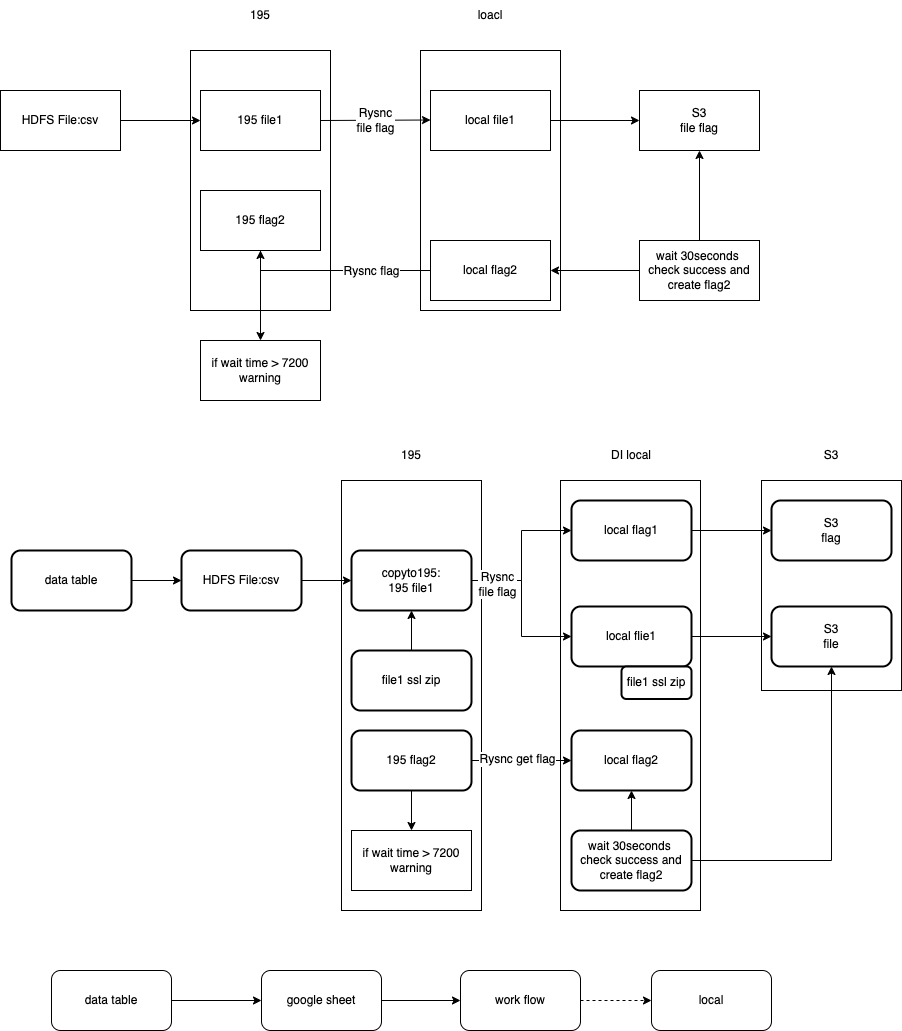

The diagram above was exported from draw.io. Its source (the exported page's mxGraphModel, read from the mxfile embedded in the PNG):
<mxGraphModel dx="1316" dy="699" grid="1" gridSize="10" guides="1" tooltips="1" connect="1" arrows="1" fold="1" page="1" pageScale="1" pageWidth="827" pageHeight="1169" math="0" shadow="0">
  <root>
    <mxCell id="0" />
    <mxCell id="1" parent="0" />
    <mxCell id="52hv9Db-lx-3J2FwMV5i-38" value="" style="rounded=0;whiteSpace=wrap;html=1;" parent="1" vertex="1">
      <mxGeometry x="800" y="690" width="140" height="210" as="geometry" />
    </mxCell>
    <mxCell id="52hv9Db-lx-3J2FwMV5i-37" value="" style="rounded=0;whiteSpace=wrap;html=1;" parent="1" vertex="1">
      <mxGeometry x="599" y="690" width="140" height="430" as="geometry" />
    </mxCell>
    <mxCell id="52hv9Db-lx-3J2FwMV5i-36" value="" style="rounded=0;whiteSpace=wrap;html=1;" parent="1" vertex="1">
      <mxGeometry x="380" y="690" width="140" height="430" as="geometry" />
    </mxCell>
    <mxCell id="tHYJCSgF18qzJPIaKIgR-18" value="" style="rounded=0;whiteSpace=wrap;html=1;" parent="1" vertex="1">
      <mxGeometry x="459" y="260" width="140" height="260" as="geometry" />
    </mxCell>
    <mxCell id="tHYJCSgF18qzJPIaKIgR-17" value="" style="rounded=0;whiteSpace=wrap;html=1;" parent="1" vertex="1">
      <mxGeometry x="229" y="260" width="140" height="260" as="geometry" />
    </mxCell>
    <mxCell id="tHYJCSgF18qzJPIaKIgR-5" value="" style="edgeStyle=orthogonalEdgeStyle;rounded=0;orthogonalLoop=1;jettySize=auto;html=1;" parent="1" source="tHYJCSgF18qzJPIaKIgR-2" target="tHYJCSgF18qzJPIaKIgR-4" edge="1">
      <mxGeometry relative="1" as="geometry" />
    </mxCell>
    <mxCell id="tHYJCSgF18qzJPIaKIgR-2" value="HDFS File:csv" style="rounded=0;whiteSpace=wrap;html=1;" parent="1" vertex="1">
      <mxGeometry x="39" y="300" width="120" height="60" as="geometry" />
    </mxCell>
    <mxCell id="tHYJCSgF18qzJPIaKIgR-4" value="195 file1" style="rounded=0;whiteSpace=wrap;html=1;" parent="1" vertex="1">
      <mxGeometry x="239" y="300" width="120" height="60" as="geometry" />
    </mxCell>
    <mxCell id="tHYJCSgF18qzJPIaKIgR-6" value="" style="endArrow=classic;html=1;rounded=0;exitX=1;exitY=0.5;exitDx=0;exitDy=0;" parent="1" source="tHYJCSgF18qzJPIaKIgR-4" edge="1">
      <mxGeometry relative="1" as="geometry">
        <mxPoint x="369" y="329.5" as="sourcePoint" />
        <mxPoint x="469" y="329.5" as="targetPoint" />
      </mxGeometry>
    </mxCell>
    <mxCell id="tHYJCSgF18qzJPIaKIgR-7" value="Rysnc&lt;br&gt;file flag" style="edgeLabel;resizable=0;html=1;align=center;verticalAlign=middle;" parent="tHYJCSgF18qzJPIaKIgR-6" connectable="0" vertex="1">
      <mxGeometry relative="1" as="geometry" />
    </mxCell>
    <mxCell id="tHYJCSgF18qzJPIaKIgR-10" value="" style="edgeStyle=orthogonalEdgeStyle;rounded=0;orthogonalLoop=1;jettySize=auto;html=1;" parent="1" source="tHYJCSgF18qzJPIaKIgR-8" target="tHYJCSgF18qzJPIaKIgR-9" edge="1">
      <mxGeometry relative="1" as="geometry" />
    </mxCell>
    <mxCell id="tHYJCSgF18qzJPIaKIgR-8" value="local file1" style="rounded=0;whiteSpace=wrap;html=1;" parent="1" vertex="1">
      <mxGeometry x="469" y="300" width="120" height="60" as="geometry" />
    </mxCell>
    <mxCell id="tHYJCSgF18qzJPIaKIgR-9" value="S3&lt;br&gt;&lt;span style=&quot;font-size: 11px; background-color: rgb(255, 255, 255);&quot;&gt;file flag&lt;/span&gt;" style="rounded=0;whiteSpace=wrap;html=1;" parent="1" vertex="1">
      <mxGeometry x="678" y="300" width="120" height="60" as="geometry" />
    </mxCell>
    <mxCell id="tHYJCSgF18qzJPIaKIgR-14" style="edgeStyle=orthogonalEdgeStyle;rounded=0;orthogonalLoop=1;jettySize=auto;html=1;entryX=0.5;entryY=1;entryDx=0;entryDy=0;" parent="1" source="tHYJCSgF18qzJPIaKIgR-13" target="tHYJCSgF18qzJPIaKIgR-16" edge="1">
      <mxGeometry relative="1" as="geometry">
        <mxPoint x="319" y="480" as="targetPoint" />
      </mxGeometry>
    </mxCell>
    <mxCell id="tHYJCSgF18qzJPIaKIgR-15" value="Rysnc flag" style="edgeLabel;html=1;align=center;verticalAlign=middle;resizable=0;points=[];" parent="tHYJCSgF18qzJPIaKIgR-14" vertex="1" connectable="0">
      <mxGeometry x="-0.2462" y="3" relative="1" as="geometry">
        <mxPoint x="12" y="-3" as="offset" />
      </mxGeometry>
    </mxCell>
    <mxCell id="tHYJCSgF18qzJPIaKIgR-13" value="local flag2" style="rounded=0;whiteSpace=wrap;html=1;" parent="1" vertex="1">
      <mxGeometry x="469" y="450" width="120" height="60" as="geometry" />
    </mxCell>
    <mxCell id="tHYJCSgF18qzJPIaKIgR-31" style="edgeStyle=orthogonalEdgeStyle;rounded=0;orthogonalLoop=1;jettySize=auto;html=1;" parent="1" source="tHYJCSgF18qzJPIaKIgR-16" target="tHYJCSgF18qzJPIaKIgR-30" edge="1">
      <mxGeometry relative="1" as="geometry" />
    </mxCell>
    <mxCell id="tHYJCSgF18qzJPIaKIgR-16" value="195 flag2" style="rounded=0;whiteSpace=wrap;html=1;" parent="1" vertex="1">
      <mxGeometry x="239" y="400" width="120" height="60" as="geometry" />
    </mxCell>
    <mxCell id="tHYJCSgF18qzJPIaKIgR-19" value="195" style="text;html=1;strokeColor=none;fillColor=none;align=center;verticalAlign=middle;whiteSpace=wrap;rounded=0;" parent="1" vertex="1">
      <mxGeometry x="269" y="210" width="60" height="30" as="geometry" />
    </mxCell>
    <mxCell id="tHYJCSgF18qzJPIaKIgR-20" value="loacl" style="text;html=1;strokeColor=none;fillColor=none;align=center;verticalAlign=middle;whiteSpace=wrap;rounded=0;" parent="1" vertex="1">
      <mxGeometry x="499" y="210" width="60" height="30" as="geometry" />
    </mxCell>
    <mxCell id="tHYJCSgF18qzJPIaKIgR-27" style="edgeStyle=orthogonalEdgeStyle;rounded=0;orthogonalLoop=1;jettySize=auto;html=1;entryX=0.5;entryY=1;entryDx=0;entryDy=0;" parent="1" source="tHYJCSgF18qzJPIaKIgR-26" target="tHYJCSgF18qzJPIaKIgR-9" edge="1">
      <mxGeometry relative="1" as="geometry" />
    </mxCell>
    <mxCell id="tHYJCSgF18qzJPIaKIgR-28" style="edgeStyle=orthogonalEdgeStyle;rounded=0;orthogonalLoop=1;jettySize=auto;html=1;entryX=1;entryY=0.5;entryDx=0;entryDy=0;" parent="1" source="tHYJCSgF18qzJPIaKIgR-26" target="tHYJCSgF18qzJPIaKIgR-13" edge="1">
      <mxGeometry relative="1" as="geometry" />
    </mxCell>
    <mxCell id="tHYJCSgF18qzJPIaKIgR-26" value="wait 30seconds&amp;nbsp;&lt;br&gt;check success and create flag2" style="rounded=0;whiteSpace=wrap;html=1;" parent="1" vertex="1">
      <mxGeometry x="678" y="450" width="120" height="60" as="geometry" />
    </mxCell>
    <mxCell id="tHYJCSgF18qzJPIaKIgR-30" value="if wait time &amp;gt; 7200&lt;br&gt;warning" style="rounded=0;whiteSpace=wrap;html=1;" parent="1" vertex="1">
      <mxGeometry x="239" y="550" width="120" height="60" as="geometry" />
    </mxCell>
    <mxCell id="52hv9Db-lx-3J2FwMV5i-5" value="" style="edgeStyle=orthogonalEdgeStyle;rounded=0;orthogonalLoop=1;jettySize=auto;html=1;" parent="1" source="52hv9Db-lx-3J2FwMV5i-3" target="52hv9Db-lx-3J2FwMV5i-4" edge="1">
      <mxGeometry relative="1" as="geometry" />
    </mxCell>
    <mxCell id="52hv9Db-lx-3J2FwMV5i-3" value="data table" style="rounded=1;whiteSpace=wrap;html=1;strokeWidth=2;" parent="1" vertex="1">
      <mxGeometry x="50" y="760" width="120" height="60" as="geometry" />
    </mxCell>
    <mxCell id="52hv9Db-lx-3J2FwMV5i-7" value="" style="edgeStyle=orthogonalEdgeStyle;rounded=0;orthogonalLoop=1;jettySize=auto;html=1;" parent="1" source="52hv9Db-lx-3J2FwMV5i-4" target="52hv9Db-lx-3J2FwMV5i-6" edge="1">
      <mxGeometry relative="1" as="geometry" />
    </mxCell>
    <mxCell id="52hv9Db-lx-3J2FwMV5i-4" value="HDFS File:csv" style="rounded=1;whiteSpace=wrap;html=1;strokeWidth=2;" parent="1" vertex="1">
      <mxGeometry x="220" y="760" width="120" height="60" as="geometry" />
    </mxCell>
    <mxCell id="52hv9Db-lx-3J2FwMV5i-35" style="edgeStyle=orthogonalEdgeStyle;rounded=0;orthogonalLoop=1;jettySize=auto;html=1;entryX=0;entryY=0.5;entryDx=0;entryDy=0;" parent="1" source="52hv9Db-lx-3J2FwMV5i-6" target="52hv9Db-lx-3J2FwMV5i-10" edge="1">
      <mxGeometry relative="1" as="geometry" />
    </mxCell>
    <mxCell id="52hv9Db-lx-3J2FwMV5i-46" style="edgeStyle=orthogonalEdgeStyle;rounded=0;orthogonalLoop=1;jettySize=auto;html=1;entryX=0;entryY=0.5;entryDx=0;entryDy=0;" parent="1" source="52hv9Db-lx-3J2FwMV5i-6" target="52hv9Db-lx-3J2FwMV5i-15" edge="1">
      <mxGeometry relative="1" as="geometry" />
    </mxCell>
    <mxCell id="52hv9Db-lx-3J2FwMV5i-6" value="copyto195:&lt;br&gt;195 file1" style="rounded=1;whiteSpace=wrap;html=1;strokeWidth=2;" parent="1" vertex="1">
      <mxGeometry x="390" y="760" width="120" height="60" as="geometry" />
    </mxCell>
    <mxCell id="52hv9Db-lx-3J2FwMV5i-18" value="" style="edgeStyle=orthogonalEdgeStyle;rounded=0;orthogonalLoop=1;jettySize=auto;html=1;" parent="1" source="52hv9Db-lx-3J2FwMV5i-10" target="52hv9Db-lx-3J2FwMV5i-17" edge="1">
      <mxGeometry relative="1" as="geometry" />
    </mxCell>
    <mxCell id="52hv9Db-lx-3J2FwMV5i-10" value="local flag1" style="rounded=1;whiteSpace=wrap;html=1;strokeWidth=2;" parent="1" vertex="1">
      <mxGeometry x="610" y="710" width="120" height="60" as="geometry" />
    </mxCell>
    <mxCell id="52hv9Db-lx-3J2FwMV5i-13" value="Rysnc&lt;br&gt;file flag" style="edgeLabel;resizable=0;html=1;align=center;verticalAlign=middle;" parent="1" connectable="0" vertex="1">
      <mxGeometry x="409.9994318269862" y="260.00000258260457" as="geometry">
        <mxPoint x="126" y="533" as="offset" />
      </mxGeometry>
    </mxCell>
    <mxCell id="52hv9Db-lx-3J2FwMV5i-20" value="" style="edgeStyle=orthogonalEdgeStyle;rounded=0;orthogonalLoop=1;jettySize=auto;html=1;" parent="1" source="52hv9Db-lx-3J2FwMV5i-15" target="52hv9Db-lx-3J2FwMV5i-19" edge="1">
      <mxGeometry relative="1" as="geometry" />
    </mxCell>
    <mxCell id="52hv9Db-lx-3J2FwMV5i-15" value="local flie1" style="rounded=1;whiteSpace=wrap;html=1;strokeWidth=2;" parent="1" vertex="1">
      <mxGeometry x="610" y="816" width="120" height="60" as="geometry" />
    </mxCell>
    <mxCell id="52hv9Db-lx-3J2FwMV5i-17" value="S3&lt;br&gt;&lt;span style=&quot;font-size: 11px; background-color: rgb(255, 255, 255);&quot;&gt;flag&lt;/span&gt;" style="rounded=1;whiteSpace=wrap;html=1;strokeWidth=2;" parent="1" vertex="1">
      <mxGeometry x="810" y="710" width="120" height="60" as="geometry" />
    </mxCell>
    <mxCell id="52hv9Db-lx-3J2FwMV5i-19" value="&lt;span style=&quot;font-size: 11px; background-color: rgb(255, 255, 255);&quot;&gt;S3&lt;br&gt;file&lt;/span&gt;" style="whiteSpace=wrap;html=1;rounded=1;strokeWidth=2;" parent="1" vertex="1">
      <mxGeometry x="810" y="816" width="120" height="60" as="geometry" />
    </mxCell>
    <mxCell id="52hv9Db-lx-3J2FwMV5i-23" style="edgeStyle=orthogonalEdgeStyle;rounded=0;orthogonalLoop=1;jettySize=auto;html=1;entryX=0.5;entryY=1;entryDx=0;entryDy=0;" parent="1" source="52hv9Db-lx-3J2FwMV5i-21" target="52hv9Db-lx-3J2FwMV5i-19" edge="1">
      <mxGeometry relative="1" as="geometry" />
    </mxCell>
    <mxCell id="52hv9Db-lx-3J2FwMV5i-25" value="" style="edgeStyle=orthogonalEdgeStyle;rounded=0;orthogonalLoop=1;jettySize=auto;html=1;" parent="1" source="52hv9Db-lx-3J2FwMV5i-21" target="52hv9Db-lx-3J2FwMV5i-24" edge="1">
      <mxGeometry relative="1" as="geometry" />
    </mxCell>
    <mxCell id="52hv9Db-lx-3J2FwMV5i-21" value="wait 30seconds&amp;nbsp;&lt;br&gt;check success and create flag2" style="rounded=1;whiteSpace=wrap;html=1;strokeWidth=2;" parent="1" vertex="1">
      <mxGeometry x="610" y="1040" width="120" height="60" as="geometry" />
    </mxCell>
    <mxCell id="52hv9Db-lx-3J2FwMV5i-24" value="local flag2" style="rounded=1;whiteSpace=wrap;html=1;strokeWidth=2;" parent="1" vertex="1">
      <mxGeometry x="610" y="940" width="120" height="60" as="geometry" />
    </mxCell>
    <mxCell id="52hv9Db-lx-3J2FwMV5i-30" style="edgeStyle=orthogonalEdgeStyle;rounded=0;orthogonalLoop=1;jettySize=auto;html=1;entryX=0;entryY=0.5;entryDx=0;entryDy=0;" parent="1" source="52hv9Db-lx-3J2FwMV5i-26" target="52hv9Db-lx-3J2FwMV5i-24" edge="1">
      <mxGeometry relative="1" as="geometry" />
    </mxCell>
    <mxCell id="52hv9Db-lx-3J2FwMV5i-31" value="" style="edgeStyle=orthogonalEdgeStyle;rounded=0;orthogonalLoop=1;jettySize=auto;html=1;" parent="1" source="52hv9Db-lx-3J2FwMV5i-26" target="52hv9Db-lx-3J2FwMV5i-29" edge="1">
      <mxGeometry relative="1" as="geometry" />
    </mxCell>
    <mxCell id="52hv9Db-lx-3J2FwMV5i-26" value="195 flag2" style="rounded=1;whiteSpace=wrap;html=1;strokeWidth=2;" parent="1" vertex="1">
      <mxGeometry x="390" y="940" width="120" height="60" as="geometry" />
    </mxCell>
    <mxCell id="52hv9Db-lx-3J2FwMV5i-28" value="Rysnc get flag" style="edgeLabel;html=1;align=center;verticalAlign=middle;resizable=0;points=[];" parent="1" vertex="1" connectable="0">
      <mxGeometry x="320" y="510" as="geometry">
        <mxPoint x="235" y="458" as="offset" />
      </mxGeometry>
    </mxCell>
    <mxCell id="52hv9Db-lx-3J2FwMV5i-29" value="if wait time &amp;gt; 7200&lt;br&gt;warning" style="rounded=0;whiteSpace=wrap;html=1;" parent="1" vertex="1">
      <mxGeometry x="390" y="1040" width="120" height="60" as="geometry" />
    </mxCell>
    <mxCell id="52hv9Db-lx-3J2FwMV5i-34" value="" style="edgeStyle=orthogonalEdgeStyle;rounded=0;orthogonalLoop=1;jettySize=auto;html=1;" parent="1" source="52hv9Db-lx-3J2FwMV5i-32" target="52hv9Db-lx-3J2FwMV5i-6" edge="1">
      <mxGeometry relative="1" as="geometry" />
    </mxCell>
    <mxCell id="52hv9Db-lx-3J2FwMV5i-32" value="file1 ssl zip" style="rounded=1;whiteSpace=wrap;html=1;strokeWidth=2;" parent="1" vertex="1">
      <mxGeometry x="390" y="860" width="120" height="60" as="geometry" />
    </mxCell>
    <mxCell id="52hv9Db-lx-3J2FwMV5i-39" value="195" style="text;html=1;strokeColor=none;fillColor=none;align=center;verticalAlign=middle;whiteSpace=wrap;rounded=0;" parent="1" vertex="1">
      <mxGeometry x="420" y="650" width="60" height="30" as="geometry" />
    </mxCell>
    <mxCell id="52hv9Db-lx-3J2FwMV5i-40" value="DI local" style="text;html=1;strokeColor=none;fillColor=none;align=center;verticalAlign=middle;whiteSpace=wrap;rounded=0;" parent="1" vertex="1">
      <mxGeometry x="640" y="650" width="60" height="30" as="geometry" />
    </mxCell>
    <mxCell id="52hv9Db-lx-3J2FwMV5i-41" value="S3" style="text;html=1;strokeColor=none;fillColor=none;align=center;verticalAlign=middle;whiteSpace=wrap;rounded=0;" parent="1" vertex="1">
      <mxGeometry x="840" y="650" width="60" height="30" as="geometry" />
    </mxCell>
    <mxCell id="Eh2p1tI-w-JFex-7WSz5-5" value="" style="edgeStyle=orthogonalEdgeStyle;rounded=0;orthogonalLoop=1;jettySize=auto;html=1;" edge="1" parent="1" source="Eh2p1tI-w-JFex-7WSz5-1" target="Eh2p1tI-w-JFex-7WSz5-4">
      <mxGeometry relative="1" as="geometry" />
    </mxCell>
    <mxCell id="Eh2p1tI-w-JFex-7WSz5-1" value="google sheet" style="rounded=1;whiteSpace=wrap;html=1;" vertex="1" parent="1">
      <mxGeometry x="300" y="1180" width="120" height="60" as="geometry" />
    </mxCell>
    <mxCell id="Eh2p1tI-w-JFex-7WSz5-3" value="" style="edgeStyle=orthogonalEdgeStyle;rounded=0;orthogonalLoop=1;jettySize=auto;html=1;" edge="1" parent="1" source="Eh2p1tI-w-JFex-7WSz5-2" target="Eh2p1tI-w-JFex-7WSz5-1">
      <mxGeometry relative="1" as="geometry" />
    </mxCell>
    <mxCell id="Eh2p1tI-w-JFex-7WSz5-2" value="data table" style="rounded=1;whiteSpace=wrap;html=1;" vertex="1" parent="1">
      <mxGeometry x="90" y="1180" width="120" height="60" as="geometry" />
    </mxCell>
    <mxCell id="Eh2p1tI-w-JFex-7WSz5-7" value="" style="edgeStyle=orthogonalEdgeStyle;rounded=0;orthogonalLoop=1;jettySize=auto;html=1;dashed=1;" edge="1" parent="1" source="Eh2p1tI-w-JFex-7WSz5-4" target="Eh2p1tI-w-JFex-7WSz5-6">
      <mxGeometry relative="1" as="geometry" />
    </mxCell>
    <mxCell id="Eh2p1tI-w-JFex-7WSz5-4" value="work flow" style="whiteSpace=wrap;html=1;rounded=1;" vertex="1" parent="1">
      <mxGeometry x="499" y="1180" width="120" height="60" as="geometry" />
    </mxCell>
    <mxCell id="Eh2p1tI-w-JFex-7WSz5-6" value="local" style="whiteSpace=wrap;html=1;rounded=1;" vertex="1" parent="1">
      <mxGeometry x="690" y="1180" width="120" height="60" as="geometry" />
    </mxCell>
    <mxCell id="Eh2p1tI-w-JFex-7WSz5-11" value="file1 ssl zip" style="rounded=1;whiteSpace=wrap;html=1;strokeWidth=2;" vertex="1" parent="1">
      <mxGeometry x="660" y="876" width="70" height="32.5" as="geometry" />
    </mxCell>
  </root>
</mxGraphModel>